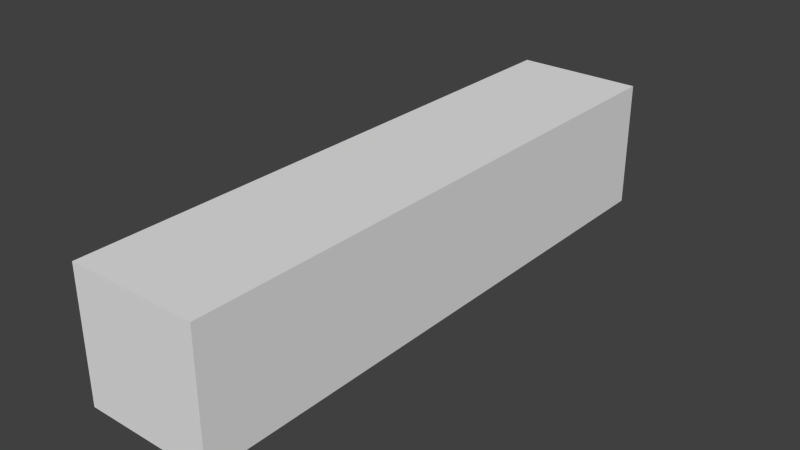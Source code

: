 # Source: paddle2.blend  (saved by Blender 2.67.0; exported with 4.5.12 LTS)
import bpy
from mathutils import Matrix  # noqa: F401  (used for matrix-valued properties, if any)

bpy.ops.wm.read_factory_settings(use_empty=True)
scene = bpy.context.scene
scene.name = 'Scene'

# ---- collections
col_collection_1 = bpy.data.collections.new('Collection 1'); scene.collection.children.link(col_collection_1)

# ---- materials (node trees are filled in below, after node groups)
mat_paddle2mat = bpy.data.materials.new('paddle2Mat')
mat_paddle2mat.alpha_threshold = 0.0
mat_paddle2mat.use_transparent_shadow = False
mat_paddle2mat.roughness = 0.5
mat_paddle2mat.line_color = (0.0, 0.0, 0.0, 1.0)

# ---- material node trees

# ---- world
world_world = bpy.data.worlds.new('World'); scene.world = world_world
world_world.color = (0.05088, 0.05088, 0.05088)
world_world.use_sun_shadow = False
world_world.sun_shadow_jitter_overblur = 0.0
world_world.cycles.sampling_method = 'MANUAL'
world_world.cycles.sample_map_resolution = 256

# ---- meshes
me_cube = bpy.data.meshes.new('Cube')
me_cube.from_pydata([(1.0, 1.0, -1.0), (1.0, -1.0, -1.0), (-1.0, -1.0, -1.0), (-1.0, 1.0, -1.0), (1.0, 1.0, 1.0), (1.0, -1.0, 1.0), (-1.0, -1.0, 1.0), (-1.0, 1.0, 1.0)], [], [(0, 1, 2, 3), (4, 7, 6, 5), (0, 4, 5, 1), (1, 5, 6, 2), (2, 6, 7, 3), (4, 0, 3, 7)])
_uv = me_cube.uv_layers.new(name='UVMap')
_uv.uv.foreach_set('vector', [0.6772, 0.9922, 0.6772, 0.004103, 0.8772, 0.004103, 0.8772, 0.9922, 0.4772, 0.9922, 0.2771, 0.9922, 0.2771, 0.004104, 0.4772, 0.004103, 0.6772, 0.9922, 0.4772, 0.9922, 0.4772, 0.004103, 0.6772, 0.004103, 0.6772, 0.004103, 0.4772, 0.004103, 0.4772, -0.2, 0.6772, -0.2, 0.07711, 0.004104, 0.2771, 0.004104, 0.2771, 0.9922, 0.07711, 0.9922, 0.4772, 0.9922, 0.6772, 0.9922, 0.6772, 1.196, 0.4772, 1.196])
me_cube.materials.append(mat_paddle2mat)
me_cube.use_remesh_preserve_volume = False
me_cube.use_remesh_preserve_attributes = False
me_cube.use_mirror_vertex_groups = False
me_cube.update()

# ---- objects
ob_cube = bpy.data.objects.new('Cube', me_cube)

# ---- transforms, parenting, visibility, modifiers, constraints
ob_cube.location = (0.0, 0.0, 0.0)
ob_cube.scale = (1.0, 4.531, 1.0)
ob_cube.lock_rotations_4d = False
ob_cube.empty_display_type = 'ARROWS'
ob_cube.lineart.crease_threshold = 0.0

# ---- collection membership
col_collection_1.objects.link(ob_cube)

# ---- scene / render settings (as saved in the file)
scene.frame_start = 1; scene.frame_end = 250; scene.frame_set(1)
scene.render.engine = 'BLENDER_EEVEE_NEXT'
scene.render.image_settings.color_mode = 'RGB'
scene.render.image_settings.compression = 90
scene.render.resolution_percentage = 50
scene.render.dither_intensity = 0.0
scene.render.bake_margin = 2
scene.render.bake_bias = 0.0
scene.cycles.use_denoising = False
scene.cycles.samples = 10
scene.cycles.sampling_pattern = 'TABULATED_SOBOL'
scene.cycles.light_sampling_threshold = 0.0
scene.cycles.use_adaptive_sampling = False
scene.cycles.use_light_tree = False
scene.cycles.blur_glossy = 0.0
scene.cycles.volume_bounces = 1
scene.cycles.pixel_filter_type = 'GAUSSIAN'
scene.cycles.sample_clamp_indirect = 0.0
scene.view_settings.view_transform = 'Standard'
bpy.context.view_layer.update()

# ---- added for rendering (the .blend has no active camera and no usable light): camera, sun
cam_auto = bpy.data.cameras.new('AutoCamera')
cam_auto.lens = 50.0
cam_auto.sensor_width = 36.0
cam_auto.clip_end = 1000.0
ob_auto_camera = bpy.data.objects.new('AutoCamera', cam_auto)
scene.collection.objects.link(ob_auto_camera)
ob_auto_camera.location = (8.78329, -10.54, 7.02663)
ob_auto_camera.rotation_euler = (1.09748, -7.21219e-08, 0.694738)
scene.camera = ob_auto_camera
light_auto_sun = bpy.data.lights.new('AutoSun', 'SUN')
light_auto_sun.energy = 3.0
light_auto_sun.angle = 0.0523599
ob_auto_sun = bpy.data.objects.new('AutoSun', light_auto_sun)
scene.collection.objects.link(ob_auto_sun)
ob_auto_sun.rotation_euler = (0.872665, 0.174533, 0.523599)
bpy.context.view_layer.update()
